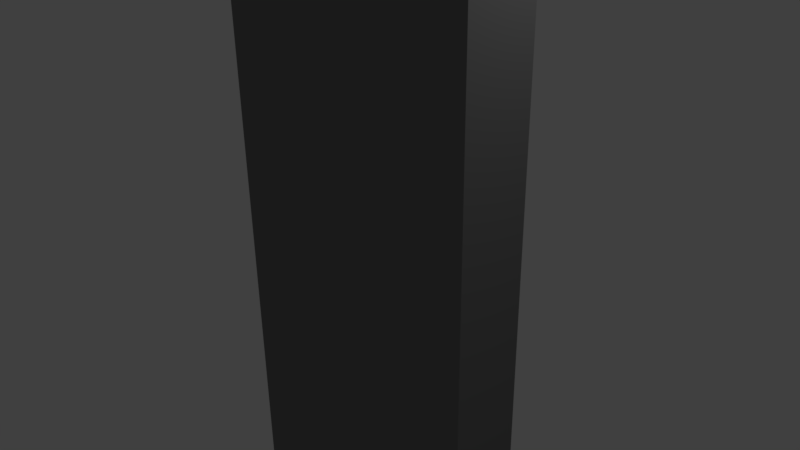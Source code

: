 # Source: CargoCar.blend  (saved by Blender 2.77.0; exported with 4.5.12 LTS)
import bpy
from mathutils import Matrix  # noqa: F401  (used for matrix-valued properties, if any)

bpy.ops.wm.read_factory_settings(use_empty=True)
scene = bpy.context.scene
scene.name = 'Scene'

# ---- collections
col_collection_1 = bpy.data.collections.new('Collection 1'); scene.collection.children.link(col_collection_1)

# ---- materials (node trees are filled in below, after node groups)
mat_trainbody = bpy.data.materials.new('TrainBody')
mat_trainbody.alpha_threshold = 0.0
mat_trainbody.use_transparent_shadow = False
mat_trainbody.diffuse_color = (0.9791, 0.3416, 0.09952, 1.0)
mat_trainbody.roughness = 0.5
mat_trainbody.line_color = (0.0, 0.0, 0.0, 1.0)
mat_walkway = bpy.data.materials.new('Walkway')
mat_walkway.alpha_threshold = 0.0
mat_walkway.use_transparent_shadow = False
mat_walkway.diffuse_color = (0.2079, 0.2079, 0.2079, 1.0)
mat_walkway.roughness = 0.5

# ---- material node trees

# ---- world
world_world = bpy.data.worlds.new('World'); scene.world = world_world
world_world.color = (0.05088, 0.05088, 0.05088)
world_world.use_sun_shadow = False
world_world.sun_shadow_jitter_overblur = 0.0
world_world.cycles.sampling_method = 'MANUAL'

# ---- cameras
cam_camera = bpy.data.cameras.new('Camera')
cam_camera.clip_end = 100.0
cam_camera.lens = 35.0
cam_camera.sensor_width = 32.0
cam_camera.sensor_height = 18.0
cam_camera.ortho_scale = 7.314
cam_camera.dof.focus_distance = 0.0
cam_camera.dof.aperture_fstop = 128.0

# ---- lights
light_lamp = bpy.data.lights.new('Lamp', 'POINT')
light_lamp.transmission_factor = 0.0
light_lamp.cutoff_distance = 30.0
light_lamp.energy = 100.0
light_lamp.shadow_buffer_clip_start = 1.001
light_lamp.shadow_soft_size = 0.1
light_lamp.shadow_maximum_resolution = 0.006
light_lamp.use_absolute_resolution = True

# ---- meshes
me_cube_001 = bpy.data.meshes.new('Cube.001')
me_cube_001.from_pydata([(-1.999, 0.5045, -4.465), (-1.999, -0.5045, -4.465), (-1.999, 0.5045, 4.465), (-1.999, -0.5045, 4.465), (1.999, 0.5045, -4.465), (1.999, -0.5045, -4.465), (1.999, 0.5045, 4.465), (1.999, -0.5045, 4.465)], [], [(1, 3, 2, 0), (3, 7, 6, 2), (7, 5, 4, 6), (5, 1, 0, 4), (0, 2, 6, 4), (5, 7, 3, 1)])
me_cube_001.polygons.foreach_set('material_index', [1, 1, 1, 1, 1, 1])
me_cube_001.materials.append(mat_trainbody)
me_cube_001.materials.append(mat_walkway)
me_cube_001.use_remesh_preserve_volume = False
me_cube_001.use_remesh_preserve_attributes = False
me_cube_001.use_mirror_vertex_groups = False
me_cube_001.update()

# ---- objects
ob_cube_001 = bpy.data.objects.new('Cube.001', me_cube_001)
ob_lamp = bpy.data.objects.new('Lamp', light_lamp)
ob_camera = bpy.data.objects.new('Camera', cam_camera)

# ---- transforms, parenting, visibility, modifiers, constraints
ob_cube_001.location = (0.0, 0.0, -0.2398)
ob_cube_001.lineart.crease_threshold = 0.0
ob_lamp.location = (4.076, 1.005, 5.904)
ob_lamp.rotation_euler = (0.6503, 0.05522, 1.866)
ob_lamp.lock_rotations_4d = False
ob_lamp.empty_display_type = 'ARROWS'
ob_lamp.color = (0.0, 0.0, 0.0, 0.0)
ob_lamp.lineart.crease_threshold = 0.0
ob_camera.location = (7.481, -6.508, 5.344)
ob_camera.rotation_euler = (1.109, 0.01082, 0.8149)
ob_camera.lock_rotations_4d = False
ob_camera.empty_display_type = 'ARROWS'
ob_camera.color = (0.0, 0.0, 0.0, 0.0)
ob_camera.display_type = 'WIRE'
ob_camera.lineart.crease_threshold = 0.0

# ---- collection membership
col_collection_1.objects.link(ob_cube_001)
col_collection_1.objects.link(ob_lamp)
col_collection_1.objects.link(ob_camera)

# ---- scene / render settings (as saved in the file)
scene.camera = ob_camera
scene.frame_start = 1; scene.frame_end = 250; scene.frame_set(1)
scene.render.engine = 'BLENDER_EEVEE_NEXT'
scene.render.resolution_percentage = 50
scene.render.dither_intensity = 0.0
scene.cycles.use_denoising = False
scene.cycles.samples = 128
scene.cycles.sampling_pattern = 'TABULATED_SOBOL'
scene.cycles.light_sampling_threshold = 0.0
scene.cycles.use_adaptive_sampling = False
scene.cycles.use_light_tree = False
scene.cycles.blur_glossy = 0.0
scene.cycles.sample_clamp_indirect = 0.0
scene.view_settings.view_transform = 'Standard'
bpy.context.view_layer.update()
